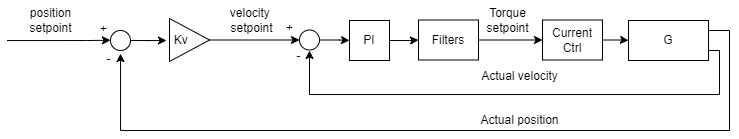

The diagram above was exported from draw.io. Its source (the exported page's mxGraphModel, read from the mxfile embedded in the PNG):
<mxGraphModel dx="1176" dy="679" grid="1" gridSize="10" guides="1" tooltips="1" connect="1" arrows="1" fold="1" page="1" pageScale="1" pageWidth="827" pageHeight="1169" math="0" shadow="0">
  <root>
    <mxCell id="0" />
    <mxCell id="1" parent="0" />
    <mxCell id="LlIKhMqDjF39fPoiEF3d-2" value="G" style="rounded=0;whiteSpace=wrap;html=1;" parent="1" vertex="1">
      <mxGeometry x="709" y="280" width="80" height="40" as="geometry" />
    </mxCell>
    <mxCell id="LlIKhMqDjF39fPoiEF3d-9" style="edgeStyle=orthogonalEdgeStyle;rounded=0;orthogonalLoop=1;jettySize=auto;html=1;entryX=0.517;entryY=1.157;entryDx=0;entryDy=0;entryPerimeter=0;exitX=1;exitY=0.25;exitDx=0;exitDy=0;" parent="1" source="LlIKhMqDjF39fPoiEF3d-2" target="LlIKhMqDjF39fPoiEF3d-10" edge="1">
      <mxGeometry relative="1" as="geometry">
        <mxPoint x="114" y="440" as="targetPoint" />
        <mxPoint x="860" y="290" as="sourcePoint" />
        <Array as="points">
          <mxPoint x="810" y="290" />
          <mxPoint x="810" y="390" />
          <mxPoint x="201" y="390" />
          <mxPoint x="201" y="313" />
        </Array>
      </mxGeometry>
    </mxCell>
    <mxCell id="LlIKhMqDjF39fPoiEF3d-11" style="edgeStyle=orthogonalEdgeStyle;rounded=0;orthogonalLoop=1;jettySize=auto;html=1;" parent="1" source="LlIKhMqDjF39fPoiEF3d-10" edge="1">
      <mxGeometry relative="1" as="geometry">
        <mxPoint x="247" y="300" as="targetPoint" />
      </mxGeometry>
    </mxCell>
    <mxCell id="LlIKhMqDjF39fPoiEF3d-10" value="" style="ellipse;whiteSpace=wrap;html=1;aspect=fixed;" parent="1" vertex="1">
      <mxGeometry x="191" y="290" width="20" height="20" as="geometry" />
    </mxCell>
    <mxCell id="LlIKhMqDjF39fPoiEF3d-12" style="edgeStyle=orthogonalEdgeStyle;rounded=0;orthogonalLoop=1;jettySize=auto;html=1;entryX=0;entryY=0.5;entryDx=0;entryDy=0;exitX=1.007;exitY=0.878;exitDx=0;exitDy=0;exitPerimeter=0;" parent="1" edge="1">
      <mxGeometry relative="1" as="geometry">
        <mxPoint x="87.55999999999995" y="300.04100000000005" as="sourcePoint" />
        <mxPoint x="191" y="299.76" as="targetPoint" />
        <Array as="points">
          <mxPoint x="167" y="300" />
          <mxPoint x="167" y="300" />
        </Array>
      </mxGeometry>
    </mxCell>
    <mxCell id="LlIKhMqDjF39fPoiEF3d-13" value="position&lt;br&gt;setpoint" style="text;html=1;align=center;verticalAlign=middle;resizable=0;points=[];autosize=1;strokeColor=none;fillColor=none;" parent="1" vertex="1">
      <mxGeometry x="96" y="260" width="70" height="40" as="geometry" />
    </mxCell>
    <mxCell id="LlIKhMqDjF39fPoiEF3d-14" value="+" style="text;html=1;align=center;verticalAlign=middle;resizable=0;points=[];autosize=1;strokeColor=none;fillColor=none;" parent="1" vertex="1">
      <mxGeometry x="169" y="274" width="30" height="30" as="geometry" />
    </mxCell>
    <mxCell id="LlIKhMqDjF39fPoiEF3d-15" value="-" style="text;html=1;align=center;verticalAlign=middle;resizable=0;points=[];autosize=1;strokeColor=none;fillColor=none;" parent="1" vertex="1">
      <mxGeometry x="174" y="304" width="30" height="30" as="geometry" />
    </mxCell>
    <mxCell id="LlIKhMqDjF39fPoiEF3d-21" value="velocity&amp;nbsp;&lt;br&gt;setpoint" style="text;html=1;align=center;verticalAlign=middle;resizable=0;points=[];autosize=1;strokeColor=none;fillColor=none;" parent="1" vertex="1">
      <mxGeometry x="297" y="260" width="70" height="40" as="geometry" />
    </mxCell>
    <mxCell id="LlIKhMqDjF39fPoiEF3d-22" value="Kv&amp;nbsp; &amp;nbsp; &amp;nbsp;" style="triangle;whiteSpace=wrap;html=1;" parent="1" vertex="1">
      <mxGeometry x="250" y="278" width="40" height="43" as="geometry" />
    </mxCell>
    <mxCell id="LlIKhMqDjF39fPoiEF3d-54" style="edgeStyle=orthogonalEdgeStyle;rounded=0;orthogonalLoop=1;jettySize=auto;html=1;entryX=0;entryY=0.5;entryDx=0;entryDy=0;exitX=1;exitY=0.5;exitDx=0;exitDy=0;" parent="1" source="LlIKhMqDjF39fPoiEF3d-22" target="LlIKhMqDjF39fPoiEF3d-26" edge="1">
      <mxGeometry relative="1" as="geometry">
        <mxPoint x="250" y="299.5" as="sourcePoint" />
        <mxPoint x="310" y="299.5" as="targetPoint" />
      </mxGeometry>
    </mxCell>
    <mxCell id="LlIKhMqDjF39fPoiEF3d-51" style="edgeStyle=orthogonalEdgeStyle;rounded=0;orthogonalLoop=1;jettySize=auto;html=1;entryX=0;entryY=0.5;entryDx=0;entryDy=0;" parent="1" source="LlIKhMqDjF39fPoiEF3d-26" target="LlIKhMqDjF39fPoiEF3d-28" edge="1">
      <mxGeometry relative="1" as="geometry" />
    </mxCell>
    <mxCell id="LlIKhMqDjF39fPoiEF3d-26" value="" style="ellipse;whiteSpace=wrap;html=1;aspect=fixed;" parent="1" vertex="1">
      <mxGeometry x="380" y="289.5" width="20" height="20" as="geometry" />
    </mxCell>
    <mxCell id="LlIKhMqDjF39fPoiEF3d-31" style="edgeStyle=orthogonalEdgeStyle;rounded=0;orthogonalLoop=1;jettySize=auto;html=1;entryX=0;entryY=0.5;entryDx=0;entryDy=0;" parent="1" source="LlIKhMqDjF39fPoiEF3d-28" target="LlIKhMqDjF39fPoiEF3d-30" edge="1">
      <mxGeometry relative="1" as="geometry" />
    </mxCell>
    <mxCell id="LlIKhMqDjF39fPoiEF3d-28" value="PI" style="rounded=0;whiteSpace=wrap;html=1;" parent="1" vertex="1">
      <mxGeometry x="430" y="280" width="40" height="40" as="geometry" />
    </mxCell>
    <mxCell id="LlIKhMqDjF39fPoiEF3d-42" style="edgeStyle=orthogonalEdgeStyle;rounded=0;orthogonalLoop=1;jettySize=auto;html=1;entryX=0;entryY=0.5;entryDx=0;entryDy=0;" parent="1" source="LlIKhMqDjF39fPoiEF3d-30" target="LlIKhMqDjF39fPoiEF3d-32" edge="1">
      <mxGeometry relative="1" as="geometry">
        <mxPoint x="590" y="299.5" as="targetPoint" />
      </mxGeometry>
    </mxCell>
    <mxCell id="LlIKhMqDjF39fPoiEF3d-30" value="Filters" style="rounded=0;whiteSpace=wrap;html=1;" parent="1" vertex="1">
      <mxGeometry x="499" y="279.5" width="60" height="40" as="geometry" />
    </mxCell>
    <mxCell id="LlIKhMqDjF39fPoiEF3d-34" style="edgeStyle=orthogonalEdgeStyle;rounded=0;orthogonalLoop=1;jettySize=auto;html=1;entryX=0;entryY=0.5;entryDx=0;entryDy=0;" parent="1" source="LlIKhMqDjF39fPoiEF3d-32" target="LlIKhMqDjF39fPoiEF3d-2" edge="1">
      <mxGeometry relative="1" as="geometry" />
    </mxCell>
    <mxCell id="LlIKhMqDjF39fPoiEF3d-32" value="Current&lt;br&gt;Ctrl" style="rounded=0;whiteSpace=wrap;html=1;" parent="1" vertex="1">
      <mxGeometry x="623" y="279.5" width="60" height="40" as="geometry" />
    </mxCell>
    <mxCell id="LlIKhMqDjF39fPoiEF3d-36" style="edgeStyle=orthogonalEdgeStyle;rounded=0;orthogonalLoop=1;jettySize=auto;html=1;exitX=1;exitY=0.75;exitDx=0;exitDy=0;" parent="1" source="LlIKhMqDjF39fPoiEF3d-2" edge="1">
      <mxGeometry relative="1" as="geometry">
        <mxPoint x="390" y="310" as="targetPoint" />
        <mxPoint x="800" y="299.5" as="sourcePoint" />
        <Array as="points">
          <mxPoint x="800" y="310" />
          <mxPoint x="800" y="354" />
        </Array>
      </mxGeometry>
    </mxCell>
    <mxCell id="LlIKhMqDjF39fPoiEF3d-38" value="Actual position" style="text;html=1;align=center;verticalAlign=middle;resizable=0;points=[];autosize=1;strokeColor=none;fillColor=none;" parent="1" vertex="1">
      <mxGeometry x="550" y="365" width="100" height="30" as="geometry" />
    </mxCell>
    <mxCell id="LlIKhMqDjF39fPoiEF3d-39" value="Actual velocity" style="text;html=1;align=center;verticalAlign=middle;resizable=0;points=[];autosize=1;strokeColor=none;fillColor=none;" parent="1" vertex="1">
      <mxGeometry x="550" y="321" width="100" height="30" as="geometry" />
    </mxCell>
    <mxCell id="LlIKhMqDjF39fPoiEF3d-55" value="-" style="text;html=1;align=center;verticalAlign=middle;resizable=0;points=[];autosize=1;strokeColor=none;fillColor=none;" parent="1" vertex="1">
      <mxGeometry x="364" y="301" width="30" height="30" as="geometry" />
    </mxCell>
    <mxCell id="LlIKhMqDjF39fPoiEF3d-56" value="+" style="text;html=1;align=center;verticalAlign=middle;resizable=0;points=[];autosize=1;strokeColor=none;fillColor=none;" parent="1" vertex="1">
      <mxGeometry x="355" y="273" width="30" height="30" as="geometry" />
    </mxCell>
    <mxCell id="jBj8DZkGheAzGMzvDrHh-1" value="Torque&lt;br&gt;setpoint" style="text;html=1;align=center;verticalAlign=middle;resizable=0;points=[];autosize=1;strokeColor=none;fillColor=none;" vertex="1" parent="1">
      <mxGeometry x="553" y="260" width="70" height="40" as="geometry" />
    </mxCell>
  </root>
</mxGraphModel>